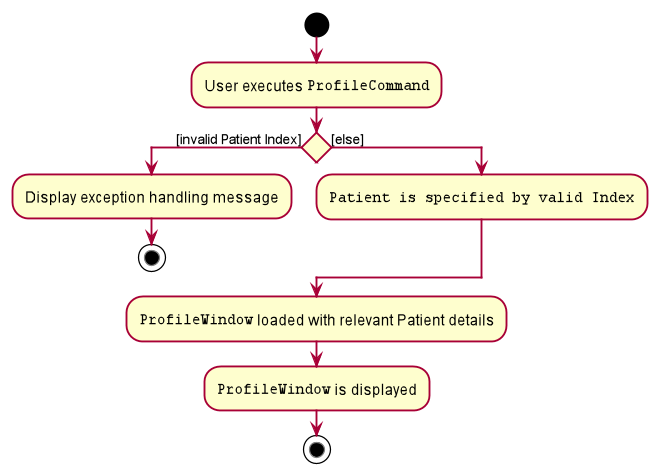

The diagram above was rendered by PlantUML. Its source (embedded in the PNG):
@startuml








skinparam BackgroundColor #FFFFFFF

skinparam Shadowing false

skinparam Class {
    FontColor #FFFFFF
    BorderThickness 1
    BorderColor #FFFFFF
    StereotypeFontColor #FFFFFF
    FontName Arial
}

skinparam Actor {
    BorderColor #000000
    Color #000000
    FontName Arial
}

skinparam Sequence {
    MessageAlign center
    BoxFontSize 15
    BoxPadding 0
    BoxFontColor #FFFFFF
    FontName Arial
}

skinparam Participant {
    FontColor #FFFFFFF
    Padding 20
}

skinparam MinClassWidth 50
skinparam ParticipantPadding 10
skinparam Shadowing false
skinparam DefaultTextAlignment center
skinparam packageStyle Rectangle

hide footbox
hide members
hide circle
start
:User executes ""ProfileCommand"";

if () then ([invalid Patient Index]);
        :Display exception handling message;
                stop
    else([else])
        :""Patient is specified by valid Index"";
endif
:""ProfileWindow"" loaded with relevant Patient details;
:""ProfileWindow"" is displayed;

stop

@enduml